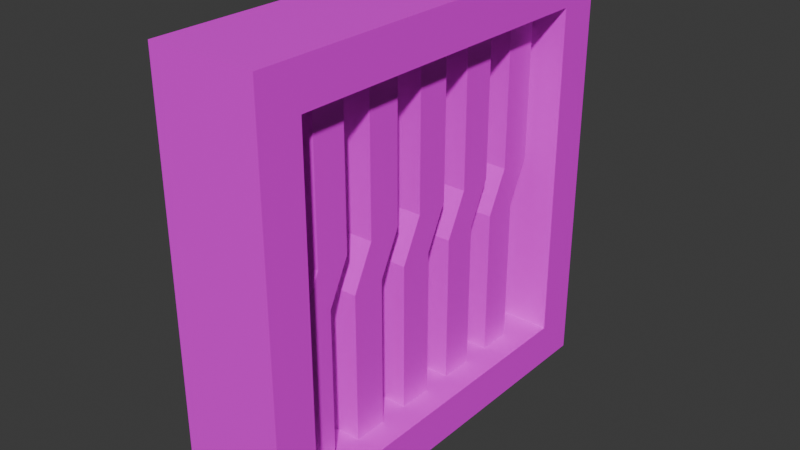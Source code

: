 # Source: gate_small.blend  (saved by Blender 4.0.36; exported with 4.5.12 LTS)
import bpy
from mathutils import Matrix  # noqa: F401  (used for matrix-valued properties, if any)

bpy.ops.wm.read_factory_settings(use_empty=True)
scene = bpy.context.scene
scene.name = 'Scene'

# ---- collections
col_collection = bpy.data.collections.new('Collection'); scene.collection.children.link(col_collection)

# ---- images (referenced by path relative to the original .blend; pixels are not part of the script)
import os
ASSET_DIR = os.environ.get("B2B_ASSET_DIR", "")  # directory of the original .blend (textures are referenced by path, not embedded)
HERE = os.path.dirname(os.path.abspath(__file__))  # packed textures are extracted next to this script under _unpacked/

def load_image(name, relpath, width, height, colorspace="sRGB"):
    """Load a texture the original file referenced (path relative to the .blend, or extracted next to this script)."""
    p = next((c for c in (os.path.join(HERE, relpath), os.path.join(ASSET_DIR, relpath)) if relpath and os.path.exists(c)), "")
    if p:
        img = bpy.data.images.load(p, check_existing=True)
        img.name = name
    else:  # same state as the original file: an image datablock whose file is absent (Cycles renders it pink)
        img = bpy.data.images.new(name, width, height)
        img.source = "FILE"
        img.filepath = "//" + (relpath or name)
    img.colorspace_settings.name = colorspace
    return img
img_metalplates010_1k_jpg_color_jpg = load_image('MetalPlates010_1K-JPG_Color.jpg', 'MetalPlates010_1K-JPG_Color.jpg', 1024, 1024, 'sRGB')

# ---- materials (node trees are filled in below, after node groups)
mat_material = bpy.data.materials.new('Material')
mat_material.use_backface_culling = True
mat_material.use_transparent_shadow = False

# ---- material node trees
mat_material.use_nodes = True; mat_material.node_tree.nodes.clear()
_N = mat_material.node_tree.nodes; _L = mat_material.node_tree.links
n0 = _N.new('ShaderNodeBsdfPrincipled'); n0.name = 'Principled BSDF'; n0.location = (10, 300)
n0.inputs[3].default_value = 1.45
n1 = _N.new('ShaderNodeOutputMaterial'); n1.name = 'Material Output'; n1.location = (300, 300)
n2 = _N.new('ShaderNodeTexImage'); n2.name = 'Image Texture'; n2.location = (-280, 280)
n2.image = img_metalplates010_1k_jpg_color_jpg
n2.interpolation = 'Closest'
_L.new(n0.outputs[0], n1.inputs[0])
_L.new(n2.outputs[0], n0.inputs[0])
n1.is_active_output = True

# ---- world
world_world = bpy.data.worlds.new('World'); scene.world = world_world
world_world.use_nodes = True; world_world.node_tree.nodes.clear()
_N = world_world.node_tree.nodes; _L = world_world.node_tree.links
n0 = _N.new('ShaderNodeOutputWorld'); n0.name = 'World Output'; n0.location = (300, 300)
n1 = _N.new('ShaderNodeBackground'); n1.name = 'Background'; n1.location = (10, 300)
n1.inputs[0].default_value = (0.05088, 0.05088, 0.05088, 1.0)
_L.new(n1.outputs[0], n0.inputs[0])
n0.is_active_output = True
world_world.color = (0.05088, 0.05088, 0.05088)
world_world.use_sun_shadow = False
world_world.sun_shadow_jitter_overblur = 0.0

# ---- meshes
me_cube_001 = bpy.data.meshes.new('Cube.001')
me_cube_001.from_pydata([(0.5, -1.6, 2.0), (0.5, -1.6, -2.0), (0.5, -2.0, 2.0), (0.5, -2.0, -2.0), (-0.5, -1.6, 2.0), (-0.5, -1.6, -2.0), (-0.5, -2.0, 2.0), (-0.5, -2.0, -2.0), (0.5, 2.0, 2.0), (0.5, 2.0, -2.0), (0.5, 1.6, 2.0), (0.5, 1.6, -2.0), (-0.5, 2.0, 2.0), (-0.5, 2.0, -2.0), (-0.5, 1.6, 2.0), (-0.5, 1.6, -2.0), (0.5, 1.6, 1.6), (0.5, -1.6, 1.6), (0.5, 1.6, 2.0), (0.5, -1.6, 2.0), (-0.5, 1.6, 1.6), (-0.5, -1.6, 1.6), (-0.5, 1.6, 2.0), (-0.5, -1.6, 2.0), (0.5, 1.6, -2.0), (0.5, -1.6, -2.0), (0.5, 1.6, -1.6), (0.5, -1.6, -1.6), (-0.5, 1.6, -2.0), (-0.5, -1.6, -2.0), (-0.5, 1.6, -1.6), (-0.5, -1.6, -1.6), (0.26, -1.46, -1.6), (0.26, -1.46, -0.2), (0.26, -1.14, -1.6), (0.26, -1.14, -0.2), (-0.26, -1.14, -0.2), (-0.26, -1.14, -1.6), (-0.26, -1.46, -0.2), (-0.26, -1.46, -1.6), (0.26, -0.94, 0.2), (0.26, -1.26, 0.2), (-0.26, -1.26, 0.2), (-0.26, -0.94, 0.2), (0.26, -0.94, 1.6), (0.26, -1.26, 1.6), (-0.26, -1.26, 1.6), (-0.26, -0.94, 1.6), (0.26, -0.86, -1.6), (0.26, -0.86, -0.2), (0.26, -0.54, -1.6), (0.26, -0.54, -0.2), (-0.26, -0.54, -0.2), (-0.26, -0.54, -1.6), (-0.26, -0.86, -0.2), (-0.26, -0.86, -1.6), (0.26, -0.34, 0.2), (0.26, -0.66, 0.2), (-0.26, -0.66, 0.2), (-0.26, -0.34, 0.2), (0.26, -0.34, 1.6), (0.26, -0.66, 1.6), (-0.26, -0.66, 1.6), (-0.26, -0.34, 1.6), (0.26, -0.26, -1.6), (0.26, -0.26, -0.2), (0.26, 0.06, -1.6), (0.26, 0.06, -0.2), (-0.26, 0.06, -0.2), (-0.26, 0.06, -1.6), (-0.26, -0.26, -0.2), (-0.26, -0.26, -1.6), (0.26, 0.26, 0.2), (0.26, -0.06, 0.2), (-0.26, -0.06, 0.2), (-0.26, 0.26, 0.2), (0.26, 0.26, 1.6), (0.26, -0.06, 1.6), (-0.26, -0.06, 1.6), (-0.26, 0.26, 1.6), (0.26, 0.34, -1.6), (0.26, 0.34, -0.2), (0.26, 0.66, -1.6), (0.26, 0.66, -0.2), (-0.26, 0.66, -0.2), (-0.26, 0.66, -1.6), (-0.26, 0.34, -0.2), (-0.26, 0.34, -1.6), (0.26, 0.86, 0.2), (0.26, 0.54, 0.2), (-0.26, 0.54, 0.2), (-0.26, 0.86, 0.2), (0.26, 0.86, 1.6), (0.26, 0.54, 1.6), (-0.26, 0.54, 1.6), (-0.26, 0.86, 1.6), (0.26, 0.94, -1.6), (0.26, 0.94, -0.2), (0.26, 1.26, -1.6), (0.26, 1.26, -0.2), (-0.26, 1.26, -0.2), (-0.26, 1.26, -1.6), (-0.26, 0.94, -0.2), (-0.26, 0.94, -1.6), (0.26, 1.46, 0.2), (0.26, 1.14, 0.2), (-0.26, 1.14, 0.2), (-0.26, 1.46, 0.2), (0.26, 1.46, 1.6), (0.26, 1.14, 1.6), (-0.26, 1.14, 1.6), (-0.26, 1.46, 1.6)], [], [(0, 4, 6, 2), (5, 1, 3, 7), (3, 2, 6, 7), (1, 0, 2, 3), (5, 4, 0, 1), (7, 6, 4, 5), (8, 12, 14, 10), (13, 9, 11, 15), (11, 10, 14, 15), (9, 8, 10, 11), (13, 12, 8, 9), (15, 14, 12, 13), (19, 18, 22, 23), (17, 16, 18, 19), (21, 20, 16, 17), (23, 22, 20, 21), (27, 26, 30, 31), (25, 24, 26, 27), (29, 28, 24, 25), (31, 30, 28, 29), (35, 36, 43, 40), (32, 33, 38, 39), (34, 35, 33, 32), (37, 36, 35, 34), (39, 38, 36, 37), (43, 42, 46, 47), (33, 35, 40, 41), (36, 38, 42, 43), (38, 33, 41, 42), (42, 41, 45, 46), (40, 43, 47, 44), (41, 40, 44, 45), (51, 52, 59, 56), (48, 49, 54, 55), (50, 51, 49, 48), (53, 52, 51, 50), (55, 54, 52, 53), (59, 58, 62, 63), (49, 51, 56, 57), (52, 54, 58, 59), (54, 49, 57, 58), (58, 57, 61, 62), (56, 59, 63, 60), (57, 56, 60, 61), (67, 68, 75, 72), (64, 65, 70, 71), (66, 67, 65, 64), (69, 68, 67, 66), (71, 70, 68, 69), (75, 74, 78, 79), (65, 67, 72, 73), (68, 70, 74, 75), (70, 65, 73, 74), (74, 73, 77, 78), (72, 75, 79, 76), (73, 72, 76, 77), (83, 84, 91, 88), (80, 81, 86, 87), (82, 83, 81, 80), (85, 84, 83, 82), (87, 86, 84, 85), (91, 90, 94, 95), (81, 83, 88, 89), (84, 86, 90, 91), (86, 81, 89, 90), (90, 89, 93, 94), (88, 91, 95, 92), (89, 88, 92, 93), (99, 100, 107, 104), (96, 97, 102, 103), (98, 99, 97, 96), (101, 100, 99, 98), (103, 102, 100, 101), (107, 106, 110, 111), (97, 99, 104, 105), (100, 102, 106, 107), (102, 97, 105, 106), (106, 105, 109, 110), (104, 107, 111, 108), (105, 104, 108, 109)])
_uv = me_cube_001.uv_layers.new(name='UVMap')
_uv.uv.foreach_set('vector', [0.505, 0.4545, 0.505, 0.5254, 0.4767, 0.5254, 0.4767, 0.4545, 0.2987, 0.5033, 0.2987, 0.5742, 0.2704, 0.5742, 0.2704, 0.5033, 0.1363, 0.2764, 0.1363, -0.004715, 0.2072, -0.004715, 0.2072, 0.2764, 0.07955, 0.2789, 0.07955, -0.004715, 0.1079, -0.004715, 0.1079, 0.2789, 0.2072, 0.2764, 0.2072, -0.004715, 0.2781, -0.004715, 0.2781, 0.2764, 0.1079, 0.2789, 0.1079, -0.004715, 0.1363, -0.004715, 0.1363, 0.2789, 0.4483, 0.4545, 0.4483, 0.5254, 0.4199, 0.5254, 0.4199, 0.4545, 0.4767, 0.4545, 0.4767, 0.5254, 0.4483, 0.5254, 0.4483, 0.4545, 0.2781, 0.2764, 0.2781, -0.004715, 0.349, -0.004715, 0.349, 0.2764, 0.02282, 0.2789, 0.02282, -0.004715, 0.05119, -0.004715, 0.05119, 0.2789, 0.349, 0.2764, 0.349, -0.004715, 0.4199, -0.004715, 0.4199, 0.2764, 0.05119, 0.2789, 0.05119, -0.004715, 0.07955, -0.004715, 0.07955, 0.2789, 0.3413, 0.2764, 0.3413, 0.5033, 0.2704, 0.5033, 0.2704, 0.2764, 0.6964, 0.2222, 0.6964, 0.4491, 0.668, 0.4491, 0.668, 0.2222, 0.4122, 0.2764, 0.4122, 0.5033, 0.3413, 0.5033, 0.3413, 0.2764, 0.5943, 0.6759, 0.5943, 0.449, 0.6226, 0.449, 0.6226, 0.6759, 0.09374, 0.2789, 0.09374, 0.5059, 0.02282, 0.5059, 0.02282, 0.2789, 0.651, 0.449, 0.651, 0.6759, 0.6226, 0.6759, 0.6226, 0.449, 0.5914, -0.004715, 0.5914, 0.2222, 0.5205, 0.2222, 0.5205, -0.004715, 0.668, 0.6761, 0.668, 0.4491, 0.6964, 0.4491, 0.6964, 0.6761, 0.1306, 0.4073, 0.09374, 0.4073, 0.09374, 0.3773, 0.1306, 0.3773, 0.5205, 0.449, 0.5205, 0.3506, 0.5574, 0.3506, 0.5574, 0.449, 0.4535, 0.452, 0.4644, 0.3533, 0.487, 0.3558, 0.476, 0.4545, 0.09374, 0.5057, 0.09374, 0.4073, 0.1306, 0.4073, 0.1306, 0.5057, 0.1473, 0.506, 0.1363, 0.4073, 0.1588, 0.4048, 0.1698, 0.5035, 0.1698, 0.375, 0.1473, 0.3775, 0.1363, 0.2789, 0.1588, 0.2764, 0.487, 0.3558, 0.4644, 0.3533, 0.4535, 0.3236, 0.476, 0.3261, 0.1588, 0.4048, 0.1363, 0.4073, 0.1473, 0.3775, 0.1698, 0.375, 0.5574, 0.3506, 0.5205, 0.3506, 0.5205, 0.3206, 0.5574, 0.3206, 0.5574, 0.3206, 0.5205, 0.3206, 0.5205, 0.2222, 0.5574, 0.2222, 0.1306, 0.3773, 0.09374, 0.3773, 0.09374, 0.2789, 0.1306, 0.2789, 0.476, 0.3261, 0.4535, 0.3236, 0.4644, 0.2249, 0.487, 0.2274, 0.5943, 0.3506, 0.5574, 0.3506, 0.5574, 0.3206, 0.5943, 0.3206, 0.5914, 0.2221, 0.5914, 0.1237, 0.6283, 0.1237, 0.6283, 0.2221, 0.4199, 0.452, 0.4309, 0.3533, 0.4535, 0.3558, 0.4425, 0.4545, 0.5574, 0.449, 0.5574, 0.3506, 0.5943, 0.3506, 0.5943, 0.449, 0.4644, 0.2249, 0.4535, 0.1262, 0.476, 0.1237, 0.487, 0.2224, 0.487, 0.09396, 0.4644, 0.09647, 0.4535, -0.002209, 0.476, -0.004715, 0.4535, 0.3558, 0.4309, 0.3533, 0.4199, 0.3236, 0.4425, 0.3261, 0.476, 0.1237, 0.4535, 0.1262, 0.4644, 0.09647, 0.487, 0.09396, 0.6283, 0.1237, 0.5914, 0.1237, 0.5914, 0.09366, 0.6283, 0.09366, 0.6283, 0.09366, 0.5914, 0.09366, 0.5914, -0.004715, 0.6283, -0.004715, 0.5943, 0.3206, 0.5574, 0.3206, 0.5574, 0.2222, 0.5943, 0.2222, 0.4425, 0.3261, 0.4199, 0.3236, 0.4309, 0.2249, 0.4535, 0.2274, 0.6311, 0.3506, 0.5943, 0.3506, 0.5943, 0.3206, 0.6311, 0.3206, 0.6283, 0.2221, 0.6283, 0.1237, 0.6652, 0.1237, 0.6652, 0.2221, 0.1698, 0.5035, 0.1808, 0.4048, 0.2033, 0.4073, 0.1924, 0.506, 0.5943, 0.449, 0.5943, 0.3506, 0.6311, 0.3506, 0.6311, 0.449, 0.2143, 0.506, 0.2033, 0.4073, 0.2259, 0.4048, 0.2368, 0.5035, 0.2368, 0.375, 0.2143, 0.3775, 0.2033, 0.2789, 0.2259, 0.2764, 0.2033, 0.4073, 0.1808, 0.4048, 0.1698, 0.375, 0.1924, 0.3775, 0.2259, 0.4048, 0.2033, 0.4073, 0.2143, 0.3775, 0.2368, 0.375, 0.6652, 0.1237, 0.6283, 0.1237, 0.6283, 0.09366, 0.6652, 0.09366, 0.6652, 0.09366, 0.6283, 0.09366, 0.6283, -0.004715, 0.6652, -0.004715, 0.6311, 0.3206, 0.5943, 0.3206, 0.5943, 0.2222, 0.6311, 0.2222, 0.1924, 0.3775, 0.1698, 0.375, 0.1808, 0.2764, 0.2033, 0.2789, 0.668, 0.3506, 0.6311, 0.3506, 0.6311, 0.3206, 0.668, 0.3206, 0.6652, 0.2221, 0.6652, 0.1237, 0.702, 0.1237, 0.702, 0.2221, 0.2368, 0.5035, 0.2478, 0.4048, 0.2704, 0.4073, 0.2594, 0.506, 0.6311, 0.449, 0.6311, 0.3506, 0.668, 0.3506, 0.668, 0.449, 0.4979, 0.2249, 0.487, 0.1262, 0.5095, 0.1237, 0.5205, 0.2224, 0.5205, 0.09396, 0.4979, 0.09647, 0.487, -0.002209, 0.5095, -0.004715, 0.2704, 0.4073, 0.2478, 0.4048, 0.2368, 0.375, 0.2594, 0.3775, 0.5095, 0.1237, 0.487, 0.1262, 0.4979, 0.09647, 0.5205, 0.09396, 0.702, 0.1237, 0.6652, 0.1237, 0.6652, 0.09366, 0.702, 0.09366, 0.702, 0.09366, 0.6652, 0.09366, 0.6652, -0.004715, 0.702, -0.004715, 0.668, 0.3206, 0.6311, 0.3206, 0.6311, 0.2222, 0.668, 0.2222, 0.2594, 0.3775, 0.2368, 0.375, 0.2478, 0.2764, 0.2704, 0.2789, 0.5574, 0.5774, 0.5205, 0.5774, 0.5205, 0.5474, 0.5574, 0.5474, 0.5574, 0.6758, 0.5574, 0.5774, 0.5943, 0.5774, 0.5943, 0.6758, 0.487, 0.452, 0.4979, 0.3533, 0.5205, 0.3558, 0.5095, 0.4545, 0.5205, 0.6758, 0.5205, 0.5774, 0.5574, 0.5774, 0.5574, 0.6758, 0.4309, 0.2249, 0.4199, 0.1262, 0.4425, 0.1237, 0.4535, 0.2224, 0.4535, 0.09396, 0.4309, 0.09647, 0.4199, -0.002209, 0.4425, -0.004715, 0.5205, 0.3558, 0.4979, 0.3533, 0.487, 0.3236, 0.5095, 0.3261, 0.4425, 0.1237, 0.4199, 0.1262, 0.4309, 0.09647, 0.4535, 0.09396, 0.5943, 0.5774, 0.5574, 0.5774, 0.5574, 0.5474, 0.5943, 0.5474, 0.5943, 0.5474, 0.5574, 0.5474, 0.5574, 0.449, 0.5943, 0.449, 0.5574, 0.5474, 0.5205, 0.5474, 0.5205, 0.449, 0.5574, 0.449, 0.5095, 0.3261, 0.487, 0.3236, 0.4979, 0.2249, 0.5205, 0.2274])
me_cube_001.materials.append(mat_material)
me_cube_001.use_mirror_x = True
me_cube_001.update()

# ---- objects
ob_cube = bpy.data.objects.new('Cube', me_cube_001)

# ---- transforms, parenting, visibility, modifiers, constraints
ob_cube.location = (0.0, 0.0, 0.0)
ob_cube.use_mesh_mirror_x = True

# ---- collection membership
col_collection.objects.link(ob_cube)

# ---- scene / render settings (as saved in the file)
scene.frame_start = 1; scene.frame_end = 250; scene.frame_set(1)
scene.render.engine = 'BLENDER_EEVEE_NEXT'
scene.render.fps = 60
scene.cycles.sampling_pattern = 'TABULATED_SOBOL'
bpy.context.view_layer.update()

# ---- added for rendering (the .blend has no active camera and no usable light): camera, sun
cam_auto = bpy.data.cameras.new('AutoCamera')
cam_auto.lens = 50.0
cam_auto.sensor_width = 36.0
cam_auto.clip_end = 1000.0
ob_auto_camera = bpy.data.objects.new('AutoCamera', cam_auto)
scene.collection.objects.link(ob_auto_camera)
ob_auto_camera.location = (5.31501, -6.37801, 4.25201)
ob_auto_camera.rotation_euler = (1.09748, -7.21219e-08, 0.694738)
scene.camera = ob_auto_camera
light_auto_sun = bpy.data.lights.new('AutoSun', 'SUN')
light_auto_sun.energy = 3.0
light_auto_sun.angle = 0.0523599
ob_auto_sun = bpy.data.objects.new('AutoSun', light_auto_sun)
scene.collection.objects.link(ob_auto_sun)
ob_auto_sun.rotation_euler = (0.872665, 0.174533, 0.523599)
bpy.context.view_layer.update()
